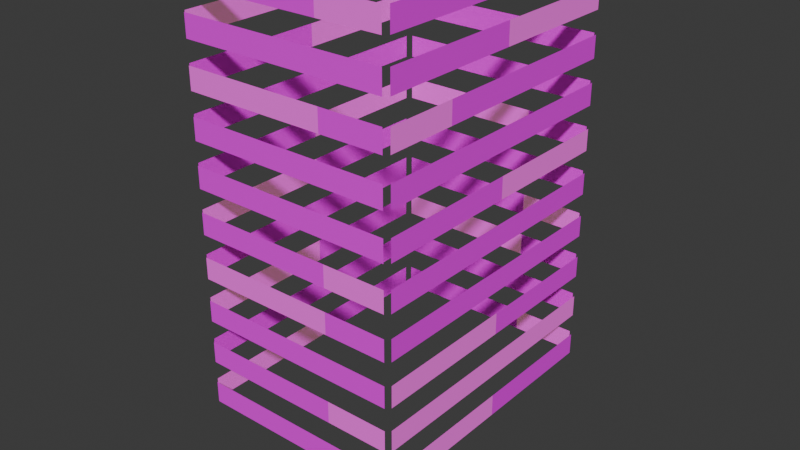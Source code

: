 # Source: rnc_multistory03_overlay.blend  (saved by Blender 4.0.36; exported with 4.5.12 LTS)
import bpy
from mathutils import Matrix  # noqa: F401  (used for matrix-valued properties, if any)

bpy.ops.wm.read_factory_settings(use_empty=True)
scene = bpy.context.scene
scene.name = 'Scene'

# ---- images (referenced by path relative to the original .blend; pixels are not part of the script)
import os
ASSET_DIR = os.environ.get("B2B_ASSET_DIR", "")  # directory of the original .blend (textures are referenced by path, not embedded)
HERE = os.path.dirname(os.path.abspath(__file__))  # packed textures are extracted next to this script under _unpacked/

def load_image(name, relpath, width, height, colorspace="sRGB"):
    """Load a texture the original file referenced (path relative to the .blend, or extracted next to this script)."""
    p = next((c for c in (os.path.join(HERE, relpath), os.path.join(ASSET_DIR, relpath)) if relpath and os.path.exists(c)), "")
    if p:
        img = bpy.data.images.load(p, check_existing=True)
        img.name = name
    else:  # same state as the original file: an image datablock whose file is absent (Cycles renders it pink)
        img = bpy.data.images.new(name, width, height)
        img.source = "FILE"
        img.filepath = "//" + (relpath or name)
    img.colorspace_settings.name = colorspace
    return img
img_multistorybuilding_3_windows_co_png = load_image('MultistoryBuilding_3_Windows_CO.png', 'textures/MultistoryBuilding_3_Windows_CO.png', 1024, 1024, 'sRGB')

# ---- materials (node trees are filled in below, after node groups)
mat_windows_lit = bpy.data.materials.new('Windows Lit')
mat_windows_lit.use_transparent_shadow = False
mat_windows_unlit = bpy.data.materials.new('Windows Unlit')
mat_windows_unlit.use_transparent_shadow = False

# ---- node groups
ng_auto_smooth = bpy.data.node_groups.new('Auto Smooth', 'GeometryNodeTree')
_s = ng_auto_smooth.interface.new_socket(name='Geometry', in_out='OUTPUT', socket_type='NodeSocketGeometry')
_s = ng_auto_smooth.interface.new_socket(name='Geometry', in_out='INPUT', socket_type='NodeSocketGeometry')
_s = ng_auto_smooth.interface.new_socket(name='Angle', in_out='INPUT', socket_type='NodeSocketFloat')
_s.subtype = 'ANGLE'
_s.min_value = 0.0
_s.max_value = 3.142
ng_auto_smooth.is_modifier = True
_N = ng_auto_smooth.nodes; _L = ng_auto_smooth.links
n0 = _N.new('NodeGroupOutput'); n0.name = 'Group Output'; n0.location = (480, -100)
n1 = _N.new('NodeGroupInput'); n1.name = 'Group Input'; n1.location = (-420, -300)
n2 = _N.new('NodeGroupInput'); n2.name = 'Group Input.001'; n2.location = (-60, -100)
n3 = _N.new('GeometryNodeSetShadeSmooth'); n3.name = 'Set Shade Smooth'; n3.location = (120, -100)
n3.domain = 'EDGE'
n4 = _N.new('GeometryNodeSetShadeSmooth'); n4.name = 'Set Shade Smooth.001'; n4.location = (300, -100)
n5 = _N.new('GeometryNodeInputMeshEdgeAngle'); n5.name = 'Edge Angle'; n5.location = (-420, -220)
n6 = _N.new('GeometryNodeInputEdgeSmooth'); n6.name = 'Is Edge Smooth'; n6.location = (-60, -160)
n7 = _N.new('GeometryNodeInputShadeSmooth'); n7.name = 'Is Face Smooth'; n7.location = (-240, -340)
n8 = _N.new('FunctionNodeBooleanMath'); n8.name = 'Boolean Math'; n8.location = (-60, -220)
n9 = _N.new('FunctionNodeCompare'); n9.name = 'Compare'; n9.location = (-240, -180)
n9.operation = 'LESS_EQUAL'
_L.new(n5.outputs[0], n9.inputs[0])
_L.new(n4.outputs[0], n0.inputs[0])
_L.new(n1.outputs[1], n9.inputs[1])
_L.new(n9.outputs[0], n8.inputs[0])
_L.new(n7.outputs[0], n8.inputs[1])
_L.new(n2.outputs[0], n3.inputs[0])
_L.new(n6.outputs[0], n3.inputs[1])
_L.new(n3.outputs[0], n4.inputs[0])
_L.new(n8.outputs[0], n3.inputs[2])
n0.is_active_output = True

# ---- material node trees
mat_windows_lit.use_nodes = True; mat_windows_lit.node_tree.nodes.clear()
_N = mat_windows_lit.node_tree.nodes; _L = mat_windows_lit.node_tree.links
n0 = _N.new('ShaderNodeBsdfPrincipled'); n0.name = 'Principled BSDF'; n0.location = (10, 300)
n0.inputs[3].default_value = 1.45
n0.inputs[27].default_value = (1.0, 0.5784, 0.3273, 1.0)
n0.inputs[28].default_value = 0.14
n1 = _N.new('ShaderNodeOutputMaterial'); n1.name = 'Material Output'; n1.location = (300, 300)
n2 = _N.new('ShaderNodeTexImage'); n2.name = 'Image Texture'; n2.location = (-280, 280)
n2.image = img_multistorybuilding_3_windows_co_png
_L.new(n0.outputs[0], n1.inputs[0])
_L.new(n2.outputs[0], n0.inputs[0])
n1.is_active_output = True
mat_windows_unlit.use_nodes = True; mat_windows_unlit.node_tree.nodes.clear()
_N = mat_windows_unlit.node_tree.nodes; _L = mat_windows_unlit.node_tree.links
n0 = _N.new('ShaderNodeBsdfPrincipled'); n0.name = 'Principled BSDF'; n0.location = (10, 300)
n0.inputs[3].default_value = 1.45
n1 = _N.new('ShaderNodeOutputMaterial'); n1.name = 'Material Output'; n1.location = (300, 300)
n2 = _N.new('ShaderNodeTexImage'); n2.name = 'Image Texture'; n2.location = (-280, 280)
n2.image = img_multistorybuilding_3_windows_co_png
_L.new(n0.outputs[0], n1.inputs[0])
_L.new(n2.outputs[0], n0.inputs[0])
n1.is_active_output = True

# ---- world
world_world = bpy.data.worlds.new('World'); scene.world = world_world
world_world.use_nodes = True; world_world.node_tree.nodes.clear()
_N = world_world.node_tree.nodes; _L = world_world.node_tree.links
n0 = _N.new('ShaderNodeOutputWorld'); n0.name = 'World Output'; n0.location = (300, 300)
n1 = _N.new('ShaderNodeBackground'); n1.name = 'Background'; n1.location = (10, 300)
n1.inputs[0].default_value = (0.05088, 0.05088, 0.05088, 1.0)
_L.new(n1.outputs[0], n0.inputs[0])
n0.is_active_output = True
world_world.color = (0.05088, 0.05088, 0.05088)
world_world.use_sun_shadow = False
world_world.sun_shadow_jitter_overblur = 0.0

# ---- meshes
me_geometry = bpy.data.meshes.new('Geometry')
me_geometry.from_pydata([], [], [])
_uv = me_geometry.uv_layers.new(name='UVMap')
_uv.uv.foreach_set('vector', [])
me_geometry.update()
me_1 = bpy.data.meshes.new('1')
me_1.from_pydata([(-10.15, 2.618, 9.091), (-10.15, 2.618, 11.25), (-10.15, -11.56, 9.091), (-10.15, -11.56, 11.25), (-10.15, 16.01, 11.25), (-10.15, 16.01, 9.091), (-10.15, -11.56, 15.64), (-10.15, -11.56, 13.48), (-10.15, 2.618, 13.48), (-10.15, 2.618, 15.64), (-10.15, 16.01, 13.48), (-10.15, 16.01, 15.64), (-10.15, -11.56, 20.03), (-10.15, -11.56, 17.87), (-10.15, 2.618, 17.87), (-10.15, 2.618, 20.03), (-10.15, 16.01, 17.87), (-10.15, 16.01, 20.03), (-10.15, -11.56, 28.81), (-10.15, -11.56, 26.65), (-10.15, 2.618, 26.65), (-10.15, 2.618, 28.81), (-10.15, 16.01, 26.65), (-10.15, 16.01, 28.81), (-10.15, -11.56, 33.2), (-10.15, -11.56, 31.05), (-10.15, 2.618, 31.05), (-10.15, 2.618, 33.2), (-10.15, 16.01, 31.05), (-10.15, 16.01, 33.2), (-10.15, -11.56, 37.59), (-10.15, -11.56, 35.44), (-10.15, 2.618, 35.44), (-10.15, 2.618, 37.59), (-10.15, 16.01, 35.44), (-10.15, 16.01, 37.59), (-10.15, -11.56, 41.99), (-10.15, -11.56, 39.83), (-10.15, 2.618, 39.83), (-10.15, 2.618, 41.99), (-10.15, 16.01, 39.83), (-10.15, 16.01, 41.99), (-10.15, -11.56, 46.38), (-10.15, -11.56, 44.22), (-10.15, 2.618, 44.22), (-10.15, 2.618, 46.38), (-10.15, 16.01, 44.22), (-10.15, 16.01, 46.38), (-10.15, -11.56, 50.77), (-10.15, -11.56, 48.61), (-10.15, 2.618, 48.61), (-10.15, 2.618, 50.77), (-10.15, 16.01, 48.61), (-10.15, 16.01, 50.77), (4.402, 16.42, 9.091), (4.402, 16.42, 11.25), (-9.742, 16.42, 9.091), (-9.742, 16.42, 11.25), (10.7, 16.42, 11.25), (10.7, 16.42, 9.091), (-9.742, 16.42, 15.64), (-9.742, 16.42, 13.48), (4.402, 16.42, 13.48), (4.402, 16.42, 15.64), (10.7, 16.42, 13.48), (10.7, 16.42, 15.64), (-9.742, 16.42, 20.03), (-9.742, 16.42, 17.87), (4.402, 16.42, 17.87), (4.402, 16.42, 20.03), (10.7, 16.42, 17.87), (10.7, 16.42, 20.03), (-9.742, 16.42, 24.42), (-9.742, 16.42, 22.26), (4.402, 16.42, 22.26), (4.402, 16.42, 24.42), (10.7, 16.42, 22.26), (10.7, 16.42, 24.42), (-9.742, 16.42, 28.81), (-9.742, 16.42, 26.65), (4.402, 16.42, 26.65), (4.402, 16.42, 28.81), (10.7, 16.42, 26.65), (10.7, 16.42, 28.81), (-9.742, 16.42, 33.2), (-9.742, 16.42, 31.05), (4.402, 16.42, 31.05), (4.402, 16.42, 33.2), (10.7, 16.42, 31.05), (10.7, 16.42, 33.2), (-9.742, 16.42, 37.59), (-9.742, 16.42, 35.44), (4.402, 16.42, 35.44), (4.402, 16.42, 37.59), (10.7, 16.42, 35.44), (10.7, 16.42, 37.59), (-9.742, 16.42, 41.99), (-9.742, 16.42, 39.83), (4.402, 16.42, 39.83), (4.402, 16.42, 41.99), (10.7, 16.42, 39.83), (10.7, 16.42, 41.99), (-9.742, 16.42, 46.38), (-9.742, 16.42, 44.22), (4.402, 16.42, 44.22), (4.402, 16.42, 46.38), (10.7, 16.42, 44.22), (10.7, 16.42, 46.38), (-9.742, 16.42, 50.77), (-9.742, 16.42, 48.61), (4.402, 16.42, 48.61), (4.402, 16.42, 50.77), (10.7, 16.42, 48.61), (10.7, 16.42, 50.77), (11.11, 2.668, 9.091), (11.11, 2.668, 11.25), (11.11, -11.56, 9.091), (11.11, -11.56, 11.25), (11.11, 16.01, 11.25), (11.11, 16.01, 9.091), (11.1, -11.56, 15.64), (11.1, -11.56, 13.48), (11.11, 2.668, 13.48), (11.11, 2.668, 15.64), (11.11, 16.01, 13.48), (11.11, 16.01, 15.64), (11.11, -11.56, 20.03), (11.11, -11.56, 17.87), (11.11, 2.668, 17.87), (11.11, 2.668, 20.03), (11.11, 16.01, 17.87), (11.11, 16.01, 20.03), (11.11, -11.56, 24.42), (11.11, -11.56, 22.26), (11.11, 2.668, 22.26), (11.11, 2.668, 24.42), (11.11, 16.01, 22.26), (11.11, 16.01, 24.42), (11.1, -11.56, 28.81), (11.1, -11.56, 26.65), (11.11, 2.668, 26.65), (11.11, 2.668, 28.81), (11.11, 16.01, 26.65), (11.11, 16.01, 28.81), (11.11, -11.56, 33.2), (11.11, -11.56, 31.05), (11.11, 2.668, 31.05), (11.11, 2.668, 33.2), (11.11, 16.01, 31.05), (11.11, 16.01, 33.2), (11.11, -11.56, 37.59), (11.11, -11.56, 35.44), (11.11, 2.668, 35.44), (11.11, 2.668, 37.59), (11.11, 16.01, 35.44), (11.11, 16.01, 37.59), (11.1, -11.56, 41.99), (11.1, -11.56, 39.83), (11.11, 2.668, 39.83), (11.11, 2.668, 41.99), (11.11, 16.01, 39.83), (11.11, 16.01, 41.99), (11.11, -11.56, 46.38), (11.11, -11.56, 44.22), (11.11, 2.668, 44.22), (11.11, 2.668, 46.38), (11.11, 16.01, 44.22), (11.11, 16.01, 46.38), (11.11, -11.56, 50.77), (11.11, -11.56, 48.61), (11.11, 2.668, 48.61), (11.11, 2.668, 50.77), (11.11, 16.01, 48.61), (11.11, 16.01, 50.77), (4.452, -11.96, 9.091), (4.452, -11.96, 11.25), (-9.742, -11.96, 9.091), (-9.742, -11.96, 11.25), (10.7, -11.96, 11.25), (10.7, -11.96, 9.091), (-9.742, -11.96, 15.64), (-9.742, -11.96, 13.48), (4.452, -11.96, 13.48), (4.452, -11.96, 15.64), (10.7, -11.96, 13.48), (10.7, -11.96, 15.64), (-9.742, -11.96, 20.03), (-9.742, -11.96, 17.87), (4.452, -11.96, 17.87), (4.452, -11.96, 20.03), (10.7, -11.96, 17.87), (10.7, -11.96, 20.03), (-9.742, -11.96, 24.42), (-9.742, -11.96, 22.26), (4.452, -11.96, 22.26), (4.452, -11.96, 24.42), (10.7, -11.96, 22.26), (10.7, -11.96, 24.42), (-9.742, -11.96, 28.81), (-9.742, -11.96, 26.65), (4.452, -11.96, 26.65), (4.452, -11.96, 28.81), (10.7, -11.96, 26.65), (10.7, -11.96, 28.81), (-9.742, -11.96, 33.2), (-9.742, -11.96, 31.05), (4.452, -11.96, 31.05), (4.452, -11.96, 33.2), (10.7, -11.96, 31.05), (10.7, -11.96, 33.2), (-9.742, -11.96, 37.59), (-9.742, -11.96, 35.44), (4.452, -11.96, 35.44), (4.452, -11.96, 37.59), (10.7, -11.96, 35.44), (10.7, -11.96, 37.59), (-9.742, -11.96, 41.99), (-9.742, -11.96, 39.83), (4.452, -11.96, 39.83), (4.452, -11.96, 41.99), (10.7, -11.96, 39.83), (10.7, -11.96, 41.99), (-9.742, -11.96, 46.38), (-9.742, -11.96, 44.22), (4.452, -11.96, 44.22), (4.452, -11.96, 46.38), (10.7, -11.96, 44.22), (10.7, -11.96, 46.38), (-9.742, -11.96, 50.77), (-9.742, -11.96, 48.61), (4.452, -11.96, 48.61), (4.452, -11.96, 50.77), (10.7, -11.96, 48.61), (10.7, -11.96, 50.77), (-10.15, -11.56, 24.42), (-10.15, -11.56, 22.26), (-10.15, 2.618, 22.26), (-10.15, 2.618, 24.42), (-10.15, 16.01, 22.26), (-10.15, 16.01, 24.42), (11.11, -4.444, 13.48), (11.11, -4.444, 15.64), (11.11, -4.444, 26.65), (11.11, -4.444, 28.81), (11.11, -4.444, 39.83), (11.11, -4.444, 41.99)], [], [(50, 51, 53, 52), (73, 72, 75, 74), (44, 45, 47, 46), (61, 60, 63, 62), (68, 69, 71, 70), (149, 147, 146, 148), (38, 39, 41, 40), (231, 228, 229, 230), (103, 102, 105, 104), (137, 135, 134, 136), (201, 198, 199, 200), (26, 27, 29, 28), (237, 239, 238, 236), (85, 84, 87, 86), (178, 175, 174, 179), (7, 6, 9, 8), (122, 123, 241, 240), (86, 87, 89, 88), (118, 115, 114, 119), (173, 171, 170, 172), (115, 117, 116, 114), (189, 186, 187, 188), (140, 141, 243, 242), (92, 93, 95, 94), (185, 183, 182, 184), (0, 1, 4, 5), (207, 204, 205, 206), (20, 21, 23, 22), (67, 66, 69, 68), (32, 33, 35, 34), (37, 36, 39, 38), (221, 219, 218, 220), (97, 96, 99, 98), (209, 207, 206, 208), (125, 123, 122, 124), (165, 162, 163, 164), (213, 210, 211, 212), (243, 138, 139, 242), (161, 159, 158, 160), (167, 165, 164, 166), (171, 168, 169, 170), (135, 132, 133, 134), (25, 24, 27, 26), (227, 225, 224, 226), (2, 3, 1, 0), (143, 141, 140, 142), (183, 180, 181, 182), (19, 18, 21, 20), (8, 9, 11, 10), (104, 105, 107, 106), (153, 150, 151, 152), (195, 192, 193, 194), (129, 126, 127, 128), (110, 111, 113, 112), (14, 15, 17, 16), (43, 42, 45, 44), (80, 81, 83, 82), (31, 30, 33, 32), (147, 144, 145, 146), (62, 63, 65, 64), (158, 159, 245, 244), (131, 129, 128, 130), (56, 57, 55, 54), (79, 78, 81, 80), (233, 231, 230, 232), (91, 90, 93, 92), (109, 108, 111, 110), (49, 48, 51, 50), (13, 12, 15, 14), (74, 75, 77, 76), (234, 237, 236, 235), (197, 195, 194, 196), (155, 153, 152, 154), (241, 120, 121, 240), (203, 201, 200, 202), (215, 213, 212, 214), (54, 55, 58, 59), (175, 177, 176, 174), (191, 189, 188, 190), (219, 216, 217, 218), (245, 156, 157, 244), (225, 222, 223, 224), (98, 99, 101, 100)])
me_1.polygons.foreach_set('use_smooth', [True] * 83)
me_1.polygons.foreach_set('material_index', [1, 1, 1, 1, 1, 0, 0, 1, 1, 1, 1, 0, 1, 0, 1, 1, 0, 1, 1, 1, 0, 1, 1, 1, 0, 1, 1, 1, 0, 1, 1, 1, 1, 1, 0, 1, 1, 1, 1, 0, 1, 1, 1, 1, 0, 1, 1, 0, 1, 1, 1, 0, 0, 1, 1, 0, 1, 1, 1, 1, 1, 1, 1, 1, 0, 1, 1, 0, 0, 0, 1, 1, 1, 0, 0, 1, 0, 1, 1, 0, 0, 1, 1])
_uv = me_1.uv_layers.new(name='UVMap')
_uv.uv.foreach_set('vector', [0.9998, 0.6924, 0.9998, 0.8442, 1.945, 0.8442, 1.945, 0.6924, -0.0008345, 0.8484, -0.0008345, 1.0, 0.9998, 1.0, 0.9998, 0.8484, 0.9998, 0.6924, 0.9998, 0.8442, 1.945, 0.8442, 1.945, 0.6924, -0.0008345, 0.6919, -0.0008345, 0.8438, 0.9998, 0.8438, 0.9998, 0.6919, 0.5004, 0.6924, 0.5004, 0.8442, 0.9461, 0.8442, 0.9461, 0.6929, 1.945, 0.8447, 1.003, 0.8442, 1.003, 0.6924, 1.945, 0.6924, 0.9998, 0.8484, 0.9998, 1.0, 1.945, 1.0, 1.945, 0.8484, 1.003, 1.0, -0.0008345, 1.0, -0.0008345, 0.8484, 1.003, 0.8484, 0.5004, 0.6924, 0.5004, 0.8442, 1.5, 0.8442, 1.5, 0.6924, 1.945, 0.8447, 1.003, 0.8442, 1.003, 0.6924, 1.945, 0.6924, 1.003, 1.0, -0.0008345, 1.0, -0.0008345, 0.8484, 1.003, 0.8484, 0.9998, 0.8484, 0.9998, 1.0, 1.945, 1.0, 1.945, 0.8484, 0.9998, 0.8442, 1.945, 0.8442, 1.945, 0.6924, 0.9998, 0.6924, 0.5004, 0.6924, 0.5004, 0.8442, 1.5, 0.8442, 1.5, 0.6924, 1.445, 1.0, 1.003, 1.0, 1.003, 0.8484, 1.445, 0.8489, -0.0008345, 0.6919, -0.0008345, 0.8438, 0.9998, 0.8438, 0.9998, 0.6919, 1.003, 0.8484, 1.003, 1.0, 0.5013, 1.0, 0.5013, 0.8484, 0.5004, 0.6924, 0.5004, 0.8442, 0.9461, 0.8442, 0.9461, 0.6929, 1.945, 1.0, 1.003, 1.0, 1.003, 0.8484, 1.945, 0.8484, 1.945, 1.0, 1.003, 1.0, 1.003, 0.8484, 1.945, 0.8484, 1.003, 1.0, -0.0008345, 1.0, -0.0008345, 0.8484, 1.003, 0.8484, 1.003, 0.8438, -0.0008345, 0.8438, -0.0008345, 0.6919, 1.003, 0.6919, 1.003, 0.6919, 1.003, 0.8438, 0.5013, 0.8438, 0.5013, 0.6919, 0.9998, 0.8484, 0.9998, 1.0, 1.445, 1.0, 1.445, 0.8489, 1.445, 0.8442, 1.003, 0.8438, 1.003, 0.6919, 1.445, 0.6919, 0.9998, 0.6924, 0.9998, 0.8442, 1.945, 0.8442, 1.945, 0.6924, 1.003, 0.8438, -0.0008345, 0.8438, -0.0008345, 0.6919, 1.003, 0.6919, 0.9998, 0.6924, 0.9998, 0.8442, 1.945, 0.8442, 1.945, 0.6924, 0.5004, 0.6924, 0.5004, 0.8442, 1.5, 0.8442, 1.5, 0.6924, 0.9998, 0.6924, 0.9998, 0.8442, 1.945, 0.8442, 1.945, 0.6924, 0.4995, 0.8484, 0.4995, 1.0, 1.499, 1.0, 1.499, 0.8484, 1.445, 0.6286, 0.9998, 0.6286, 0.9998, 0.4762, 1.445, 0.4767, -0.0008345, 0.8484, -0.0008345, 1.0, 0.9998, 1.0, 0.9998, 0.8484, 1.445, 1.0, 1.003, 1.0, 1.003, 0.8484, 1.445, 0.8489, 1.945, 0.8442, 1.003, 0.8438, 1.003, 0.6919, 1.945, 0.6919, 1.003, 0.8438, -0.0008345, 0.8438, -0.0008345, 0.6919, 1.003, 0.6919, 1.003, 0.8438, -0.0008345, 0.8438, -0.0008345, 0.6919, 1.003, 0.6919, 0.5013, 0.6281, -0.0008345, 0.6281, -0.0008345, 0.4762, 0.5013, 0.4762, 1.945, 1.0, 1.003, 1.0, 1.003, 0.8484, 1.945, 0.8484, 1.945, 0.8447, 1.003, 0.8442, 1.003, 0.6924, 1.945, 0.6924, 1.003, 0.8438, -0.0008345, 0.8438, -0.0008345, 0.6919, 1.003, 0.6919, 1.003, 1.0, -0.0008345, 1.0, -0.0008345, 0.8484, 1.003, 0.8484, 0.4995, 0.8484, 0.4995, 1.0, 1.499, 1.0, 1.499, 0.8484, 1.445, 1.0, 1.003, 1.0, 1.003, 0.8484, 1.445, 0.8489, -0.0008345, 0.8484, -0.0008345, 1.0, 0.9998, 1.0, 0.9998, 0.8484, 1.945, 1.0, 1.003, 1.0, 1.003, 0.8484, 1.945, 0.8484, 1.003, 0.8438, -0.0008345, 0.8438, -0.0008345, 0.6919, 1.003, 0.6919, -0.0008345, 0.8484, -0.0008345, 1.0, 0.9998, 1.0, 0.9998, 0.8484, 0.9998, 0.6919, 0.9998, 0.8438, 1.945, 0.8442, 1.945, 0.6919, 0.5004, 0.6924, 0.5004, 0.8442, 0.9461, 0.8442, 0.9461, 0.6929, 1.003, 0.8438, -0.0008345, 0.8438, -0.0008345, 0.6919, 1.003, 0.6919, 1.003, 1.0, -0.0008345, 1.0, -0.0008345, 0.8484, 1.003, 0.8484, 1.003, 0.8438, -0.0008345, 0.8438, -0.0008345, 0.6919, 1.003, 0.6919, 0.9998, 0.4762, 0.9998, 0.6281, 1.445, 0.6281, 1.445, 0.4767, 0.9998, 0.8484, 0.9998, 1.0, 1.945, 1.0, 1.945, 0.8484, 0.4995, 0.8484, 0.4995, 1.0, 1.499, 1.0, 1.499, 0.8484, 0.9998, 0.4762, 0.9998, 0.6281, 1.445, 0.6281, 1.445, 0.4767, -0.0008345, 0.8484, -0.0008345, 1.0, 0.9998, 1.0, 0.9998, 0.8484, 1.003, 1.0, -0.0008345, 1.0, -0.0008345, 0.8484, 1.003, 0.8484, -0.0008345, 0.4762, -0.0008345, 0.6281, 0.4449, 0.6281, 0.4449, 0.4762, 1.003, 0.8484, 1.003, 1.0, 0.5013, 1.0, 0.5013, 0.8484, 1.945, 1.0, 1.003, 1.0, 1.003, 0.8484, 1.945, 0.8484, -0.0008345, 0.8484, -0.0008345, 1.0, 0.9998, 1.0, 0.9998, 0.8484, -0.0008345, 0.8484, -0.0008345, 1.0, 0.9998, 1.0, 0.9998, 0.8484, 1.445, 0.6286, 0.9998, 0.6286, 0.9998, 0.4762, 1.445, 0.4767, -0.0008345, 0.6919, -0.0008345, 0.8438, 0.9998, 0.8438, 0.9998, 0.6919, -0.0008345, 0.8484, -0.0008345, 1.0, 0.9998, 1.0, 0.9998, 0.8484, -0.0008345, 0.8484, -0.0008345, 1.0, 0.9998, 1.0, 0.9998, 0.8484, 0.4995, 0.8484, 0.4995, 1.0, 1.499, 1.0, 1.499, 0.8484, 0.9998, 0.4762, 0.9998, 0.6281, 1.445, 0.6281, 1.445, 0.4767, 0.5004, 1.0, 1.5, 1.0, 1.5, 0.8484, 0.5004, 0.8484, 1.445, 1.0, 1.003, 1.0, 1.003, 0.8484, 1.445, 0.8489, 1.945, 0.8447, 1.003, 0.8442, 1.003, 0.6924, 1.945, 0.6924, 0.5013, 0.6281, -0.0008345, 0.6281, -0.0008345, 0.4762, 0.5013, 0.4762, 1.445, 0.6286, 0.9998, 0.6286, 0.9998, 0.4762, 1.445, 0.4767, 1.445, 1.0, 1.003, 1.0, 1.003, 0.8484, 1.445, 0.8489, 0.9998, 0.8484, 0.9998, 1.0, 1.445, 1.0, 1.445, 0.8489, 1.003, 1.0, -0.0008345, 1.0, -0.0008345, 0.8484, 1.003, 0.8484, 1.445, 0.6286, 0.9998, 0.6286, 0.9998, 0.4762, 1.445, 0.4767, 1.003, 1.0, -0.0008345, 1.0, -0.0008345, 0.8484, 1.003, 0.8484, 0.5013, 0.6281, -0.0008345, 0.6281, -0.0008345, 0.4762, 0.5013, 0.4762, 1.003, 0.8438, -0.0008345, 0.8438, -0.0008345, 0.6919, 1.003, 0.6919, 0.9998, 0.8484, 0.9998, 1.0, 1.445, 1.0, 1.445, 0.8489])
_uv.active_render = True
_uv = me_1.uv_layers.new(name='UVSet 1')
_uv.uv.foreach_set('vector', [0.394, 0.5171, 0.394, 0.5, 0.4995, 0.5, 0.4995, 0.5171, 0.6318, 0.9907, 0.618, 0.9907, 0.618, 0.9008, 0.6318, 0.9008, 0.394, 0.5171, 0.394, 0.5, 0.4995, 0.5, 0.4995, 0.5171, 0.6318, 0.9907, 0.618, 0.9907, 0.618, 0.9008, 0.6318, 0.9008, 0.6318, 0.9008, 0.618, 0.9008, 0.618, 0.8608, 0.6318, 0.8608, 0.6015, 0.9916, 0.6015, 0.9107, 0.6146, 0.9107, 0.6146, 0.9916, 0.394, 0.5171, 0.394, 0.5, 0.4995, 0.5, 0.4995, 0.5171, 0.1221, 0.5, 0.2256, 0.5, 0.2256, 0.5161, 0.1221, 0.5161, 0.6318, 0.9907, 0.618, 0.9907, 0.618, 0.9008, 0.6318, 0.9008, 0.6015, 0.9916, 0.6015, 0.9107, 0.6146, 0.9107, 0.6146, 0.9916, 0.1221, 0.5, 0.2256, 0.5, 0.2256, 0.5161, 0.1221, 0.5161, 0.394, 0.5171, 0.394, 0.5, 0.4995, 0.5, 0.4995, 0.5171, 0.394, 0.5, 0.4995, 0.5, 0.4995, 0.5171, 0.394, 0.5171, 0.6318, 0.9907, 0.618, 0.9907, 0.618, 0.9008, 0.6318, 0.9008, 0.07666, 0.5, 0.1221, 0.5, 0.1221, 0.5161, 0.07666, 0.5161, 0.2822, 0.5171, 0.2822, 0.5, 0.394, 0.5, 0.394, 0.5171, 0.6146, 0.9107, 0.6015, 0.9107, 0.6015, 0.8676, 0.6146, 0.8676, 0.6318, 0.9008, 0.618, 0.9008, 0.618, 0.8608, 0.6318, 0.8608, 0.6015, 0.9916, 0.6015, 0.9107, 0.6146, 0.9107, 0.6146, 0.9916, 0.6015, 0.9916, 0.6015, 0.9107, 0.6146, 0.9107, 0.6146, 0.9916, 0.6015, 0.9107, 0.6015, 0.8244, 0.6146, 0.8244, 0.6146, 0.9107, 0.1221, 0.5, 0.2256, 0.5, 0.2256, 0.5161, 0.1221, 0.5161, 0.6146, 0.9107, 0.6015, 0.9107, 0.6015, 0.8676, 0.6146, 0.8676, 0.6318, 0.9008, 0.618, 0.9008, 0.618, 0.8608, 0.6318, 0.8608, 0.07666, 0.5, 0.1221, 0.5, 0.1221, 0.5161, 0.07666, 0.5161, 0.394, 0.5171, 0.394, 0.5, 0.4995, 0.5, 0.4995, 0.5171, 0.1221, 0.5, 0.2256, 0.5, 0.2256, 0.5161, 0.1221, 0.5161, 0.394, 0.5171, 0.394, 0.5, 0.4995, 0.5, 0.4995, 0.5171, 0.6318, 0.9907, 0.618, 0.9907, 0.618, 0.9008, 0.6318, 0.9008, 0.394, 0.5171, 0.394, 0.5, 0.4995, 0.5, 0.4995, 0.5171, 0.2822, 0.5171, 0.2822, 0.5, 0.394, 0.5, 0.394, 0.5171, 0.07666, 0.5, 0.1221, 0.5, 0.1221, 0.5161, 0.07666, 0.5161, 0.6318, 0.9907, 0.618, 0.9907, 0.618, 0.9008, 0.6318, 0.9008, 0.07666, 0.5, 0.1221, 0.5, 0.1221, 0.5161, 0.07666, 0.5161, 0.6015, 0.9916, 0.6015, 0.9107, 0.6146, 0.9107, 0.6146, 0.9916, 0.6015, 0.9107, 0.6015, 0.8244, 0.6146, 0.8244, 0.6146, 0.9107, 0.1221, 0.5, 0.2256, 0.5, 0.2256, 0.5161, 0.1221, 0.5161, 0.6015, 0.8676, 0.6015, 0.8244, 0.6146, 0.8244, 0.6146, 0.8676, 0.6015, 0.9916, 0.6015, 0.9107, 0.6146, 0.9107, 0.6146, 0.9916, 0.6015, 0.9916, 0.6015, 0.9107, 0.6146, 0.9107, 0.6146, 0.9916, 0.6015, 0.9107, 0.6015, 0.8244, 0.6146, 0.8244, 0.6146, 0.9107, 0.6015, 0.9107, 0.6015, 0.8244, 0.6146, 0.8244, 0.6146, 0.9107, 0.2822, 0.5171, 0.2822, 0.5, 0.394, 0.5, 0.394, 0.5171, 0.07666, 0.5, 0.1221, 0.5, 0.1221, 0.5161, 0.07666, 0.5161, 0.2822, 0.5171, 0.2822, 0.5, 0.394, 0.5, 0.394, 0.5171, 0.6015, 0.9916, 0.6015, 0.9107, 0.6146, 0.9107, 0.6146, 0.9916, 0.1221, 0.5, 0.2256, 0.5, 0.2256, 0.5161, 0.1221, 0.5161, 0.2822, 0.5171, 0.2822, 0.5, 0.394, 0.5, 0.394, 0.5171, 0.394, 0.5171, 0.394, 0.5, 0.4995, 0.5, 0.4995, 0.5171, 0.6318, 0.9008, 0.618, 0.9008, 0.618, 0.8608, 0.6318, 0.8608, 0.6015, 0.9107, 0.6015, 0.8244, 0.6146, 0.8244, 0.6146, 0.9107, 0.1221, 0.5, 0.2256, 0.5, 0.2256, 0.5161, 0.1221, 0.5161, 0.6015, 0.9107, 0.6015, 0.8244, 0.6146, 0.8244, 0.6146, 0.9107, 0.6318, 0.9008, 0.618, 0.9008, 0.618, 0.8608, 0.6318, 0.8608, 0.394, 0.5171, 0.394, 0.5, 0.4995, 0.5, 0.4995, 0.5171, 0.2822, 0.5171, 0.2822, 0.5, 0.394, 0.5, 0.394, 0.5171, 0.6318, 0.9008, 0.618, 0.9008, 0.618, 0.8608, 0.6318, 0.8608, 0.2822, 0.5171, 0.2822, 0.5, 0.394, 0.5, 0.394, 0.5171, 0.6015, 0.9107, 0.6015, 0.8244, 0.6146, 0.8244, 0.6146, 0.9107, 0.6318, 0.9008, 0.618, 0.9008, 0.618, 0.8608, 0.6318, 0.8608, 0.6146, 0.9107, 0.6015, 0.9107, 0.6015, 0.8676, 0.6146, 0.8676, 0.6015, 0.9916, 0.6015, 0.9107, 0.6146, 0.9107, 0.6146, 0.9916, 0.6318, 0.9907, 0.618, 0.9907, 0.618, 0.9008, 0.6318, 0.9008, 0.6318, 0.9907, 0.618, 0.9907, 0.618, 0.9008, 0.6318, 0.9008, 0.07666, 0.5, 0.1221, 0.5, 0.1221, 0.5161, 0.07666, 0.5161, 0.6318, 0.9907, 0.618, 0.9907, 0.618, 0.9008, 0.6318, 0.9008, 0.6318, 0.9907, 0.618, 0.9907, 0.618, 0.9008, 0.6318, 0.9008, 0.2822, 0.5171, 0.2822, 0.5, 0.394, 0.5, 0.394, 0.5171, 0.2822, 0.5171, 0.2822, 0.5, 0.394, 0.5, 0.394, 0.5171, 0.6318, 0.9008, 0.618, 0.9008, 0.618, 0.8608, 0.6318, 0.8608, 0.2822, 0.5, 0.394, 0.5, 0.394, 0.5171, 0.2822, 0.5171, 0.07666, 0.5, 0.1221, 0.5, 0.1221, 0.5161, 0.07666, 0.5161, 0.6015, 0.9916, 0.6015, 0.9107, 0.6146, 0.9107, 0.6146, 0.9916, 0.6015, 0.8676, 0.6015, 0.8244, 0.6146, 0.8244, 0.6146, 0.8676, 0.07666, 0.5, 0.1221, 0.5, 0.1221, 0.5161, 0.07666, 0.5161, 0.07666, 0.5, 0.1221, 0.5, 0.1221, 0.5161, 0.07666, 0.5161, 0.6318, 0.9008, 0.618, 0.9008, 0.618, 0.8608, 0.6318, 0.8608, 0.1221, 0.5, 0.2256, 0.5, 0.2256, 0.5161, 0.1221, 0.5161, 0.07666, 0.5, 0.1221, 0.5, 0.1221, 0.5161, 0.07666, 0.5161, 0.1221, 0.5, 0.2256, 0.5, 0.2256, 0.5161, 0.1221, 0.5161, 0.6015, 0.8676, 0.6015, 0.8244, 0.6146, 0.8244, 0.6146, 0.8676, 0.1221, 0.5, 0.2256, 0.5, 0.2256, 0.5161, 0.1221, 0.5161, 0.6318, 0.9008, 0.618, 0.9008, 0.618, 0.8608, 0.6318, 0.8608])
me_1.materials.append(mat_windows_lit)
me_1.materials.append(mat_windows_unlit)
me_1.update()

# ---- objects
ob_geometry = bpy.data.objects.new('Geometry', me_geometry)
ob_1 = bpy.data.objects.new('1', me_1)

# ---- transforms, parenting, visibility, modifiers, constraints
ob_geometry.location = (0.0, 0.0, 0.0)
_vg = ob_geometry.vertex_groups.new(name='component01')
_vg = ob_geometry.vertex_groups.new(name='component02')
_vg = ob_geometry.vertex_groups.new(name='component03')
_vg = ob_geometry.vertex_groups.new(name='component04')
_vg = ob_geometry.vertex_groups.new(name='component05')
_vg = ob_geometry.vertex_groups.new(name='component06')
_vg = ob_geometry.vertex_groups.new(name='component07')
_vg = ob_geometry.vertex_groups.new(name='component08')
_vg = ob_geometry.vertex_groups.new(name='component09')
_vg = ob_geometry.vertex_groups.new(name='component10')
_vg = ob_geometry.vertex_groups.new(name='component11')
_vg = ob_geometry.vertex_groups.new(name='component12')
_vg = ob_geometry.vertex_groups.new(name='component13')
_vg = ob_geometry.vertex_groups.new(name='component14')
_vg = ob_geometry.vertex_groups.new(name='component15')
_vg = ob_geometry.vertex_groups.new(name='component16')
_vg = ob_geometry.vertex_groups.new(name='component17')
_vg = ob_geometry.vertex_groups.new(name='component18')
_vg = ob_geometry.vertex_groups.new(name='component19')
_vg = ob_geometry.vertex_groups.new(name='component20')
_vg = ob_geometry.vertex_groups.new(name='component21')
_vg = ob_geometry.vertex_groups.new(name='component22')
_vg = ob_geometry.vertex_groups.new(name='component23')
_vg = ob_geometry.vertex_groups.new(name='component24')
_vg = ob_geometry.vertex_groups.new(name='component25')
_vg = ob_geometry.vertex_groups.new(name='component26')
_vg = ob_geometry.vertex_groups.new(name='component27')
_vg = ob_geometry.vertex_groups.new(name='component28')
_vg = ob_geometry.vertex_groups.new(name='component29')
_vg = ob_geometry.vertex_groups.new(name='component30')
_vg = ob_geometry.vertex_groups.new(name='component31')
_vg = ob_geometry.vertex_groups.new(name='component32')
_vg = ob_geometry.vertex_groups.new(name='component33')
_vg = ob_geometry.vertex_groups.new(name='component34')
_vg = ob_geometry.vertex_groups.new(name='component35')
_vg = ob_geometry.vertex_groups.new(name='component36')
_vg = ob_geometry.vertex_groups.new(name='component37')
_vg = ob_geometry.vertex_groups.new(name='component38')
_vg = ob_geometry.vertex_groups.new(name='component39')
_vg = ob_geometry.vertex_groups.new(name='component40')
_vg = ob_geometry.vertex_groups.new(name='component41')
_vg = ob_geometry.vertex_groups.new(name='component42')
_vg = ob_geometry.vertex_groups.new(name='component43')
_vg = ob_geometry.vertex_groups.new(name='component44')
_vg = ob_geometry.vertex_groups.new(name='component45')
_vg = ob_geometry.vertex_groups.new(name='component46')
_vg = ob_geometry.vertex_groups.new(name='component47')
_vg = ob_geometry.vertex_groups.new(name='component48')
_vg = ob_geometry.vertex_groups.new(name='component49')
_vg = ob_geometry.vertex_groups.new(name='component50')
_vg = ob_geometry.vertex_groups.new(name='component51')
_vg = ob_geometry.vertex_groups.new(name='component52')
_vg = ob_geometry.vertex_groups.new(name='component53')
_vg = ob_geometry.vertex_groups.new(name='component54')
_vg = ob_geometry.vertex_groups.new(name='component55')
_vg = ob_geometry.vertex_groups.new(name='component56')
_vg = ob_geometry.vertex_groups.new(name='component57')
_vg = ob_geometry.vertex_groups.new(name='door_1')
_vg = ob_geometry.vertex_groups.new(name='component58')
_vg = ob_geometry.vertex_groups.new(name='door_1_action')
_m = ob_geometry.modifiers.new('Auto Smooth', 'NODES')
_m.node_group = ng_auto_smooth
_gi = [s.identifier for s in ng_auto_smooth.interface.items_tree if s.item_type == 'SOCKET' and s.in_out == 'INPUT']
_m[_gi[1]] = 3.142  # Angle
ob_1.location = (-0.3, -0.1, 0.0)
_m = ob_1.modifiers.new('Auto Smooth', 'NODES')
_m.node_group = ng_auto_smooth
_gi = [s.identifier for s in ng_auto_smooth.interface.items_tree if s.item_type == 'SOCKET' and s.in_out == 'INPUT']
_m[_gi[1]] = 3.142  # Angle

# ---- collection membership
scene.collection.objects.link(ob_geometry)
scene.collection.objects.link(ob_1)

# ---- scene / render settings (as saved in the file)
scene.frame_start = 1; scene.frame_end = 250; scene.frame_set(1)
scene.render.engine = 'BLENDER_EEVEE_NEXT'
scene.cycles.sampling_pattern = 'TABULATED_SOBOL'
bpy.context.view_layer.update()

# ---- added for rendering (the .blend has no active camera and no usable light): camera, sun
cam_auto = bpy.data.cameras.new('AutoCamera')
cam_auto.lens = 50.0
cam_auto.sensor_width = 36.0
cam_auto.clip_end = 1005.51
ob_auto_camera = bpy.data.objects.new('AutoCamera', cam_auto)
scene.collection.objects.link(ob_auto_camera)
ob_auto_camera.location = (57.4718, -66.6246, 71.2189)
ob_auto_camera.rotation_euler = (1.09748, -7.21219e-08, 0.694738)
scene.camera = ob_auto_camera
light_auto_sun = bpy.data.lights.new('AutoSun', 'SUN')
light_auto_sun.energy = 3.0
light_auto_sun.angle = 0.0523599
ob_auto_sun = bpy.data.objects.new('AutoSun', light_auto_sun)
scene.collection.objects.link(ob_auto_sun)
ob_auto_sun.rotation_euler = (0.872665, 0.174533, 0.523599)
bpy.context.view_layer.update()
